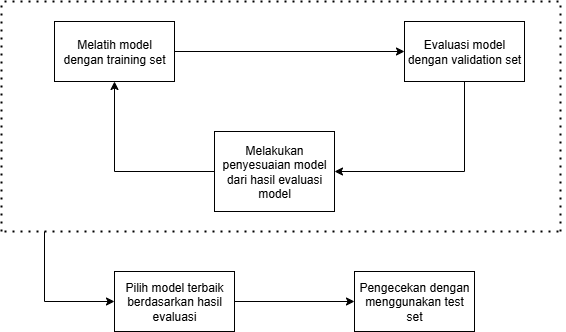

The diagram above was exported from draw.io. Its source (the exported page's mxGraphModel, read from the mxfile embedded in the PNG):
<mxGraphModel dx="1018" dy="456" grid="1" gridSize="10" guides="1" tooltips="1" connect="1" arrows="1" fold="1" page="1" pageScale="1" pageWidth="850" pageHeight="1100" math="0" shadow="0">
  <root>
    <mxCell id="0" />
    <mxCell id="1" parent="0" />
    <mxCell id="o-wrvKH42nq8tSRScyPO-4" value="" style="edgeStyle=orthogonalEdgeStyle;rounded=0;orthogonalLoop=1;jettySize=auto;html=1;" edge="1" parent="1" source="o-wrvKH42nq8tSRScyPO-2" target="o-wrvKH42nq8tSRScyPO-3">
      <mxGeometry relative="1" as="geometry" />
    </mxCell>
    <mxCell id="o-wrvKH42nq8tSRScyPO-2" value="Melatih model dengan training set" style="whiteSpace=wrap;html=1;" vertex="1" parent="1">
      <mxGeometry x="170" y="60" width="120" height="60" as="geometry" />
    </mxCell>
    <mxCell id="o-wrvKH42nq8tSRScyPO-6" value="" style="edgeStyle=orthogonalEdgeStyle;rounded=0;orthogonalLoop=1;jettySize=auto;html=1;" edge="1" parent="1" source="o-wrvKH42nq8tSRScyPO-3" target="o-wrvKH42nq8tSRScyPO-5">
      <mxGeometry relative="1" as="geometry">
        <Array as="points">
          <mxPoint x="580" y="210" />
        </Array>
      </mxGeometry>
    </mxCell>
    <mxCell id="o-wrvKH42nq8tSRScyPO-3" value="Evaluasi model dengan validation set" style="whiteSpace=wrap;html=1;" vertex="1" parent="1">
      <mxGeometry x="520" y="60" width="120" height="60" as="geometry" />
    </mxCell>
    <mxCell id="o-wrvKH42nq8tSRScyPO-7" style="edgeStyle=orthogonalEdgeStyle;rounded=0;orthogonalLoop=1;jettySize=auto;html=1;entryX=0.5;entryY=1;entryDx=0;entryDy=0;" edge="1" parent="1" source="o-wrvKH42nq8tSRScyPO-5" target="o-wrvKH42nq8tSRScyPO-2">
      <mxGeometry relative="1" as="geometry" />
    </mxCell>
    <mxCell id="o-wrvKH42nq8tSRScyPO-5" value="Melakukan penyesuaian model dari hasil evaluasi model" style="whiteSpace=wrap;html=1;" vertex="1" parent="1">
      <mxGeometry x="330" y="170" width="120" height="80" as="geometry" />
    </mxCell>
    <mxCell id="o-wrvKH42nq8tSRScyPO-8" value="" style="endArrow=none;dashed=1;html=1;dashPattern=1 3;strokeWidth=2;rounded=0;" edge="1" parent="1">
      <mxGeometry width="50" height="50" relative="1" as="geometry">
        <mxPoint x="120" y="40" as="sourcePoint" />
        <mxPoint x="680" y="40" as="targetPoint" />
      </mxGeometry>
    </mxCell>
    <mxCell id="o-wrvKH42nq8tSRScyPO-9" value="" style="endArrow=none;dashed=1;html=1;dashPattern=1 3;strokeWidth=2;rounded=0;" edge="1" parent="1">
      <mxGeometry width="50" height="50" relative="1" as="geometry">
        <mxPoint x="120" y="270" as="sourcePoint" />
        <mxPoint x="680" y="270" as="targetPoint" />
      </mxGeometry>
    </mxCell>
    <mxCell id="o-wrvKH42nq8tSRScyPO-10" value="" style="endArrow=none;dashed=1;html=1;dashPattern=1 3;strokeWidth=2;rounded=0;" edge="1" parent="1">
      <mxGeometry width="50" height="50" relative="1" as="geometry">
        <mxPoint x="676" y="270" as="sourcePoint" />
        <mxPoint x="676" y="40" as="targetPoint" />
      </mxGeometry>
    </mxCell>
    <mxCell id="o-wrvKH42nq8tSRScyPO-11" value="" style="endArrow=none;dashed=1;html=1;dashPattern=1 3;strokeWidth=2;rounded=0;" edge="1" parent="1">
      <mxGeometry width="50" height="50" relative="1" as="geometry">
        <mxPoint x="117" y="270" as="sourcePoint" />
        <mxPoint x="117" y="40" as="targetPoint" />
      </mxGeometry>
    </mxCell>
    <mxCell id="o-wrvKH42nq8tSRScyPO-15" style="edgeStyle=orthogonalEdgeStyle;rounded=0;orthogonalLoop=1;jettySize=auto;html=1;entryX=0;entryY=0.5;entryDx=0;entryDy=0;" edge="1" parent="1" source="o-wrvKH42nq8tSRScyPO-12" target="o-wrvKH42nq8tSRScyPO-13">
      <mxGeometry relative="1" as="geometry" />
    </mxCell>
    <mxCell id="o-wrvKH42nq8tSRScyPO-12" value="Pilih model terbaik berdasarkan hasil evaluasi" style="whiteSpace=wrap;html=1;" vertex="1" parent="1">
      <mxGeometry x="230" y="310" width="120" height="60" as="geometry" />
    </mxCell>
    <mxCell id="o-wrvKH42nq8tSRScyPO-13" value="Pengecekan dengan menggunakan test set" style="whiteSpace=wrap;html=1;" vertex="1" parent="1">
      <mxGeometry x="470" y="310" width="120" height="60" as="geometry" />
    </mxCell>
    <mxCell id="o-wrvKH42nq8tSRScyPO-14" value="" style="endArrow=classic;html=1;rounded=0;entryX=0;entryY=0.5;entryDx=0;entryDy=0;" edge="1" parent="1" target="o-wrvKH42nq8tSRScyPO-12">
      <mxGeometry width="50" height="50" relative="1" as="geometry">
        <mxPoint x="160" y="270" as="sourcePoint" />
        <mxPoint x="500" y="180" as="targetPoint" />
        <Array as="points">
          <mxPoint x="160" y="340" />
        </Array>
      </mxGeometry>
    </mxCell>
  </root>
</mxGraphModel>